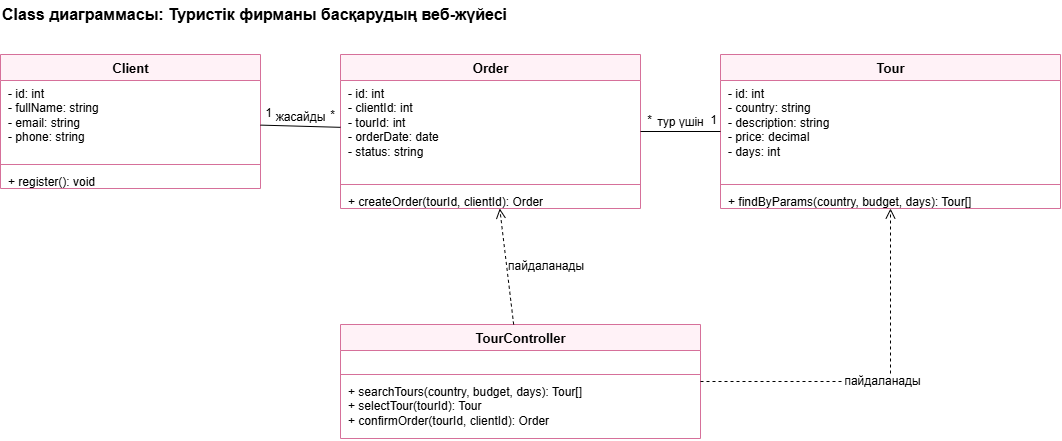

The diagram above was exported from draw.io. Its source (the exported page's mxGraphModel, read from the mxfile embedded in the PNG):
<mxGraphModel dx="1130" dy="529" grid="1" gridSize="10" guides="1" tooltips="1" connect="1" arrows="1" fold="1" page="1" pageScale="1" pageWidth="1150" pageHeight="520" math="0" shadow="0">
  <root>
    <mxCell id="0" />
    <mxCell id="1" parent="0" />
    <mxCell id="title" parent="1" style="text;html=1;align=left;verticalAlign=middle;fontStyle=1;fontSize=16;" value="Class диаграммасы: Туристік фирманы басқарудың веб-жүйесі" vertex="1">
      <mxGeometry height="28" width="800" x="40" y="6" as="geometry" />
    </mxCell>
    <mxCell id="cClient" parent="1" style="swimlane;fontStyle=1;align=center;verticalAlign=top;startSize=26;collapsible=0;html=1;fillColor=#fff2f7;strokeColor=#d6709a;fontSize=13;" value="Client" vertex="1">
      <mxGeometry height="134" width="260" x="40" y="60" as="geometry" />
    </mxCell>
    <mxCell id="cClientA" parent="cClient" style="text;strokeColor=none;fillColor=none;align=left;verticalAlign=top;spacingLeft=6;overflow=hidden;html=1;whiteSpace=wrap;fontSize=12;" value="- id: int&lt;br&gt;- fullName: string&lt;br&gt;- email: string&lt;br&gt;- phone: string" vertex="1">
      <mxGeometry height="80" width="260" y="26" as="geometry" />
    </mxCell>
    <mxCell id="cClientL" parent="cClient" style="line;strokeWidth=1;fillColor=none;align=left;verticalAlign=middle;strokeColor=#d6709a;html=1;" value="" vertex="1">
      <mxGeometry height="8" width="260" y="106" as="geometry" />
    </mxCell>
    <mxCell id="cClientM" parent="cClient" style="text;strokeColor=none;fillColor=none;align=left;verticalAlign=top;spacingLeft=6;overflow=hidden;html=1;whiteSpace=wrap;fontSize=12;" value="+ register(): void" vertex="1">
      <mxGeometry height="20" width="260" y="114" as="geometry" />
    </mxCell>
    <mxCell id="cOrder" parent="1" style="swimlane;fontStyle=1;align=center;verticalAlign=top;startSize=26;collapsible=0;html=1;fillColor=#fff2f7;strokeColor=#d6709a;fontSize=13;" value="Order" vertex="1">
      <mxGeometry height="154" width="300" x="380" y="60" as="geometry" />
    </mxCell>
    <mxCell id="cOrderA" parent="cOrder" style="text;strokeColor=none;fillColor=none;align=left;verticalAlign=top;spacingLeft=6;overflow=hidden;html=1;whiteSpace=wrap;fontSize=12;" value="- id: int&lt;br&gt;- clientId: int&lt;br&gt;- tourId: int&lt;br&gt;- orderDate: date&lt;br&gt;- status: string" vertex="1">
      <mxGeometry height="100" width="300" y="26" as="geometry" />
    </mxCell>
    <mxCell id="cOrderL" parent="cOrder" style="line;strokeWidth=1;fillColor=none;align=left;verticalAlign=middle;strokeColor=#d6709a;html=1;" value="" vertex="1">
      <mxGeometry height="8" width="300" y="126" as="geometry" />
    </mxCell>
    <mxCell id="cOrderM" parent="cOrder" style="text;strokeColor=none;fillColor=none;align=left;verticalAlign=top;spacingLeft=6;overflow=hidden;html=1;whiteSpace=wrap;fontSize=12;" value="+ createOrder(tourId, clientId): Order" vertex="1">
      <mxGeometry height="20" width="300" y="134" as="geometry" />
    </mxCell>
    <mxCell id="cTour" parent="1" style="swimlane;fontStyle=1;align=center;verticalAlign=top;startSize=26;collapsible=0;html=1;fillColor=#fff2f7;strokeColor=#d6709a;fontSize=13;" value="Tour" vertex="1">
      <mxGeometry height="154" width="340" x="760" y="60" as="geometry" />
    </mxCell>
    <mxCell id="cTourA" parent="cTour" style="text;strokeColor=none;fillColor=none;align=left;verticalAlign=top;spacingLeft=6;overflow=hidden;html=1;whiteSpace=wrap;fontSize=12;" value="- id: int&lt;br&gt;- country: string&lt;br&gt;- description: string&lt;br&gt;- price: decimal&lt;br&gt;- days: int" vertex="1">
      <mxGeometry height="100" width="340" y="26" as="geometry" />
    </mxCell>
    <mxCell id="cTourL" parent="cTour" style="line;strokeWidth=1;fillColor=none;align=left;verticalAlign=middle;strokeColor=#d6709a;html=1;" value="" vertex="1">
      <mxGeometry height="8" width="340" y="126" as="geometry" />
    </mxCell>
    <mxCell id="cTourM" parent="cTour" style="text;strokeColor=none;fillColor=none;align=left;verticalAlign=top;spacingLeft=6;overflow=hidden;html=1;whiteSpace=wrap;fontSize=12;" value="+ findByParams(country, budget, days): Tour[]" vertex="1">
      <mxGeometry height="20" width="340" y="134" as="geometry" />
    </mxCell>
    <mxCell id="cCtrl" parent="1" style="swimlane;fontStyle=1;align=center;verticalAlign=top;startSize=26;collapsible=0;html=1;fillColor=#fff2f7;strokeColor=#d6709a;fontSize=13;" value="TourController" vertex="1">
      <mxGeometry height="114" width="360" x="380" y="330" as="geometry" />
    </mxCell>
    <mxCell id="cCtrlA" parent="cCtrl" style="text;strokeColor=none;fillColor=none;align=left;verticalAlign=top;spacingLeft=6;overflow=hidden;html=1;whiteSpace=wrap;fontSize=12;" value="" vertex="1">
      <mxGeometry height="20" width="360" y="26" as="geometry" />
    </mxCell>
    <mxCell id="cCtrlL" parent="cCtrl" style="line;strokeWidth=1;fillColor=none;align=left;verticalAlign=middle;strokeColor=#d6709a;html=1;" value="" vertex="1">
      <mxGeometry height="8" width="360" y="46" as="geometry" />
    </mxCell>
    <mxCell id="cCtrlM" parent="cCtrl" style="text;strokeColor=none;fillColor=none;align=left;verticalAlign=top;spacingLeft=6;overflow=hidden;html=1;whiteSpace=wrap;fontSize=12;" value="+ searchTours(country, budget, days): Tour[]&lt;br&gt;+ selectTour(tourId): Tour&lt;br&gt;+ confirmOrder(tourId, clientId): Order" vertex="1">
      <mxGeometry height="60" width="360" y="54" as="geometry" />
    </mxCell>
    <mxCell id="e1" edge="1" parent="1" source="cClient" style="html=1;endArrow=none;verticalAlign=bottom;fontSize=12;" target="cOrder" value="жасайды">
      <mxGeometry relative="1" as="geometry" />
    </mxCell>
    <mxCell id="e1a" connectable="0" parent="e1" style="edgeLabel;html=1;align=center;verticalAlign=middle;resizable=0;points=[];fontSize=12;" value="1" vertex="1">
      <mxGeometry relative="1" x="-0.8" as="geometry">
        <mxPoint y="-12" as="offset" />
      </mxGeometry>
    </mxCell>
    <mxCell id="e1b" connectable="0" parent="e1" style="edgeLabel;html=1;align=center;verticalAlign=middle;resizable=0;points=[];fontSize=12;" value="*" vertex="1">
      <mxGeometry relative="1" x="0.8" as="geometry">
        <mxPoint y="-12" as="offset" />
      </mxGeometry>
    </mxCell>
    <mxCell id="e2" edge="1" parent="1" source="cOrder" style="html=1;endArrow=none;verticalAlign=bottom;fontSize=12;" target="cTour" value="тур үшін">
      <mxGeometry relative="1" as="geometry" />
    </mxCell>
    <mxCell id="e2a" connectable="0" parent="e2" style="edgeLabel;html=1;align=center;verticalAlign=middle;resizable=0;points=[];fontSize=12;" value="*" vertex="1">
      <mxGeometry relative="1" x="-0.8" as="geometry">
        <mxPoint y="-12" as="offset" />
      </mxGeometry>
    </mxCell>
    <mxCell id="e2b" connectable="0" parent="e2" style="edgeLabel;html=1;align=center;verticalAlign=middle;resizable=0;points=[];fontSize=12;" value="1" vertex="1">
      <mxGeometry relative="1" x="0.8" as="geometry">
        <mxPoint y="-12" as="offset" />
      </mxGeometry>
    </mxCell>
    <mxCell id="e3" edge="1" parent="1" source="cCtrl" style="html=1;dashed=1;endArrow=open;endSize=8;verticalAlign=middle;align=left;fontSize=12;" target="cOrder" value="пайдаланады">
      <mxGeometry relative="1" as="geometry" />
    </mxCell>
    <mxCell id="e4" edge="1" parent="1" source="cCtrl" style="edgeStyle=orthogonalEdgeStyle;rounded=0;html=1;dashed=1;endArrow=open;endSize=8;fontSize=12;" target="cTour" value="пайдаланады">
      <mxGeometry relative="1" as="geometry" />
    </mxCell>
  </root>
</mxGraphModel>